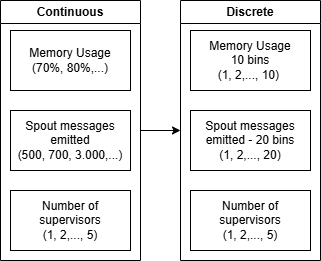

The diagram above was exported from draw.io. Its source (the exported page's mxGraphModel, read from the mxfile embedded in the PNG):
<mxGraphModel dx="1092" dy="843" grid="1" gridSize="10" guides="1" tooltips="1" connect="1" arrows="1" fold="1" page="1" pageScale="1" pageWidth="850" pageHeight="1100" math="0" shadow="0">
  <root>
    <mxCell id="0" />
    <mxCell id="1" parent="0" />
    <mxCell id="XIaXjfhC_mMfA6cF7CGS-1" value="Memory Usage&lt;div&gt;(70%, 80%,...)&lt;/div&gt;" style="rounded=0;whiteSpace=wrap;html=1;" vertex="1" parent="1">
      <mxGeometry x="120" y="240" width="120" height="60" as="geometry" />
    </mxCell>
    <mxCell id="XIaXjfhC_mMfA6cF7CGS-2" value="Spout messages emitted&lt;div&gt;(500, 700, 3.000,...)&lt;/div&gt;" style="rounded=0;whiteSpace=wrap;html=1;" vertex="1" parent="1">
      <mxGeometry x="120" y="320" width="120" height="60" as="geometry" />
    </mxCell>
    <mxCell id="XIaXjfhC_mMfA6cF7CGS-3" value="Number of supervisors&lt;div&gt;(1, 2,..., 5)&lt;/div&gt;" style="rounded=0;whiteSpace=wrap;html=1;" vertex="1" parent="1">
      <mxGeometry x="120" y="400" width="120" height="60" as="geometry" />
    </mxCell>
    <mxCell id="XIaXjfhC_mMfA6cF7CGS-9" style="edgeStyle=orthogonalEdgeStyle;rounded=0;orthogonalLoop=1;jettySize=auto;html=1;entryX=0;entryY=0.5;entryDx=0;entryDy=0;" edge="1" parent="1" source="XIaXjfhC_mMfA6cF7CGS-4" target="XIaXjfhC_mMfA6cF7CGS-8">
      <mxGeometry relative="1" as="geometry">
        <mxPoint x="280" y="340" as="targetPoint" />
      </mxGeometry>
    </mxCell>
    <mxCell id="XIaXjfhC_mMfA6cF7CGS-4" value="Continuous" style="swimlane;whiteSpace=wrap;html=1;" vertex="1" parent="1">
      <mxGeometry x="110" y="210" width="140" height="260" as="geometry" />
    </mxCell>
    <mxCell id="XIaXjfhC_mMfA6cF7CGS-5" value="Memory Usage&lt;div&gt;10 bins&lt;div&gt;(1, 2,..., 10)&amp;nbsp;&lt;/div&gt;&lt;/div&gt;" style="rounded=0;whiteSpace=wrap;html=1;" vertex="1" parent="1">
      <mxGeometry x="300" y="240" width="120" height="60" as="geometry" />
    </mxCell>
    <mxCell id="XIaXjfhC_mMfA6cF7CGS-6" value="Spout messages emitted - 20 bins&lt;div&gt;(1, 2,..., 20)&lt;/div&gt;" style="rounded=0;whiteSpace=wrap;html=1;" vertex="1" parent="1">
      <mxGeometry x="300" y="320" width="120" height="60" as="geometry" />
    </mxCell>
    <mxCell id="XIaXjfhC_mMfA6cF7CGS-7" value="Number of supervisors&lt;div&gt;(1, 2,..., 5)&lt;/div&gt;" style="rounded=0;whiteSpace=wrap;html=1;" vertex="1" parent="1">
      <mxGeometry x="300" y="400" width="120" height="60" as="geometry" />
    </mxCell>
    <mxCell id="XIaXjfhC_mMfA6cF7CGS-8" value="Discrete" style="swimlane;whiteSpace=wrap;html=1;" vertex="1" parent="1">
      <mxGeometry x="290" y="210" width="140" height="260" as="geometry" />
    </mxCell>
  </root>
</mxGraphModel>